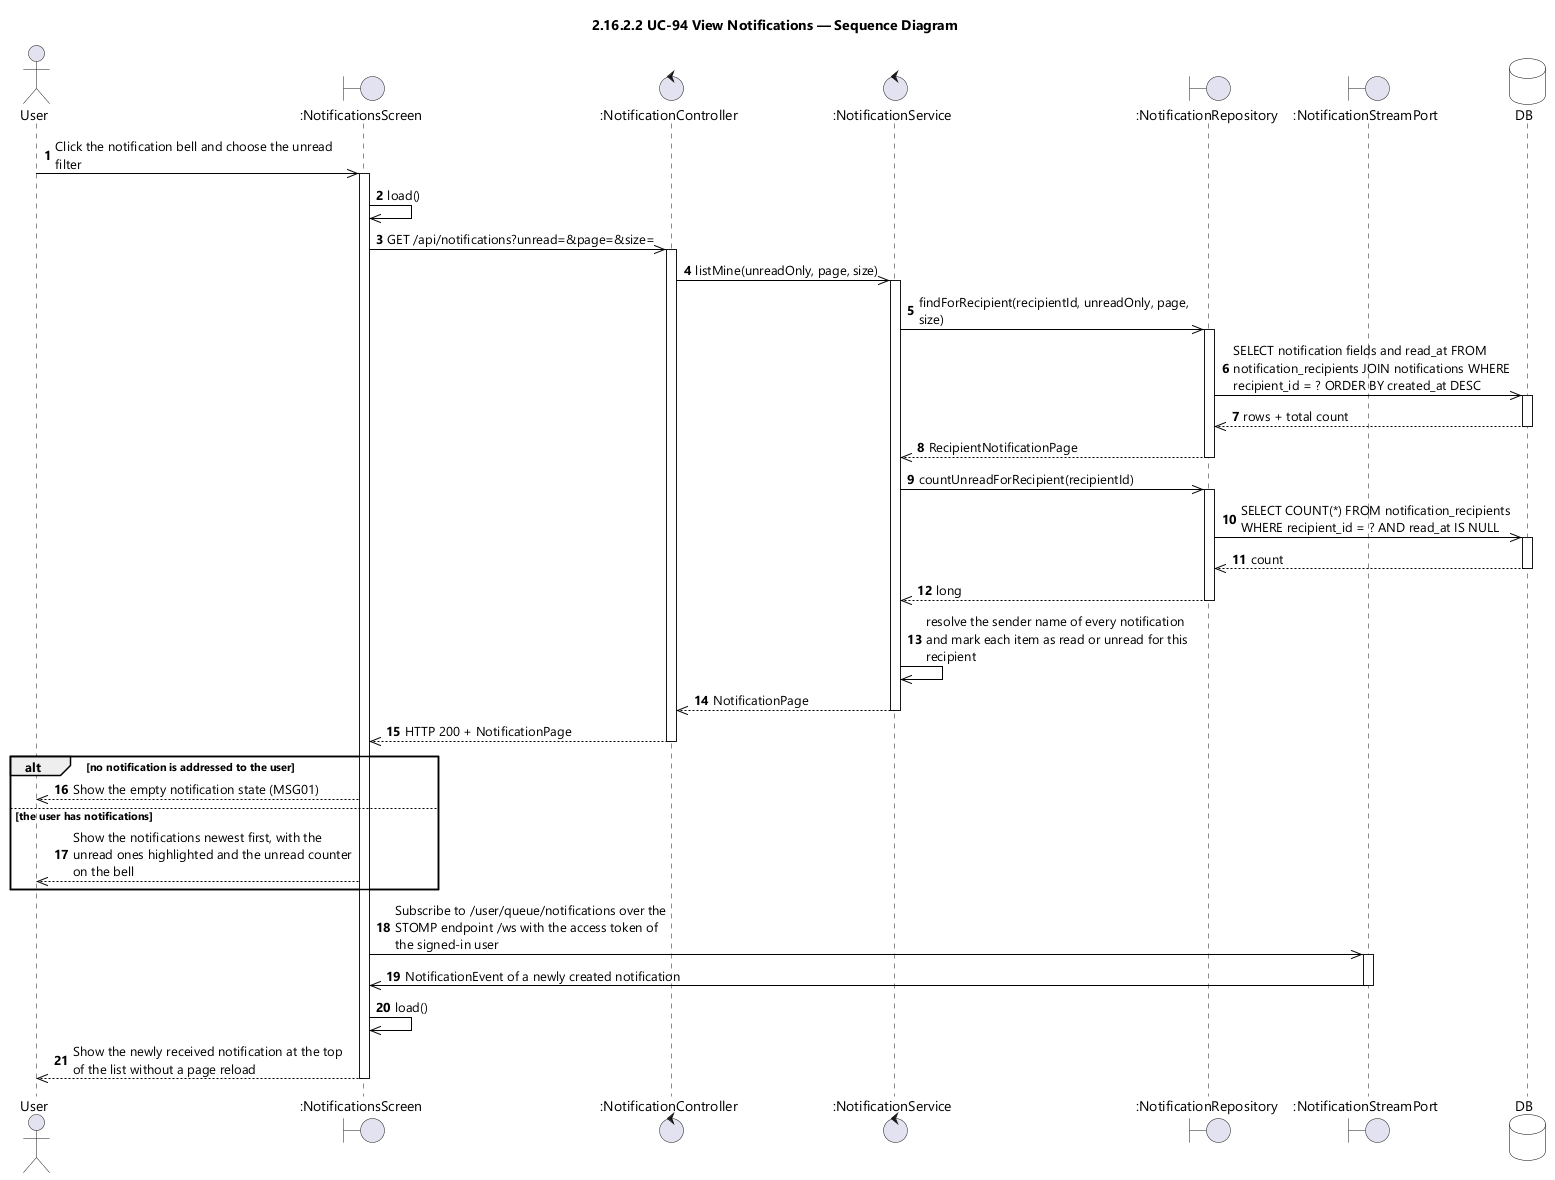

The diagram above was rendered by PlantUML. Its source (embedded in the PNG):
@startuml UC-94 View Notifications - Sequence Diagram (icon)
skinparamlocked dpi 96
skinparam defaultFontName "Segoe UI"
skinparam shadowing false
skinparam ParticipantBackgroundColor #FFFFFF
skinparam ParticipantBorderColor #000000
skinparam DatabaseBackgroundColor #FFFFFF
skinparam DatabaseBorderColor #000000
skinparam ArrowColor #000000
skinparam sequenceMessageAlign left
skinparam maxMessageSize 280
title 2.16.2.2 UC-94 View Notifications — Sequence Diagram

actor User
boundary ":NotificationsScreen" as UI
control ":NotificationController" as CTL
control ":NotificationService" as SVC
boundary ":NotificationRepository" as NOTIFS
boundary ":NotificationStreamPort" as STREAM
database DB

autonumber
User ->> UI : Click the notification bell and choose the unread filter
activate UI
UI ->> UI : load()
UI ->> CTL : GET /api/notifications?unread=&page=&size=
activate CTL
CTL ->> SVC : listMine(unreadOnly, page, size)
activate SVC
SVC ->> NOTIFS : findForRecipient(recipientId, unreadOnly, page, size)
activate NOTIFS
NOTIFS ->> DB : SELECT notification fields and read_at FROM notification_recipients JOIN notifications WHERE recipient_id = ? ORDER BY created_at DESC
activate DB
DB -->> NOTIFS : rows + total count
deactivate DB
NOTIFS -->> SVC : RecipientNotificationPage
deactivate NOTIFS
SVC ->> NOTIFS : countUnreadForRecipient(recipientId)
activate NOTIFS
NOTIFS ->> DB : SELECT COUNT(*) FROM notification_recipients WHERE recipient_id = ? AND read_at IS NULL
activate DB
DB -->> NOTIFS : count
deactivate DB
NOTIFS -->> SVC : long
deactivate NOTIFS
SVC ->> SVC : resolve the sender name of every notification and mark each item as read or unread for this recipient
SVC -->> CTL : NotificationPage
deactivate SVC
CTL -->> UI : HTTP 200 + NotificationPage
deactivate CTL

alt no notification is addressed to the user
  UI -->> User : Show the empty notification state (MSG01)
else the user has notifications
  UI -->> User : Show the notifications newest first, with the unread ones highlighted and the unread counter on the bell
end

UI ->> STREAM : Subscribe to /user/queue/notifications over the STOMP endpoint /ws with the access token of the signed-in user
activate STREAM
STREAM ->> UI : NotificationEvent of a newly created notification
deactivate STREAM
UI ->> UI : load()
UI -->> User : Show the newly received notification at the top of the list without a page reload
deactivate UI
@enduml